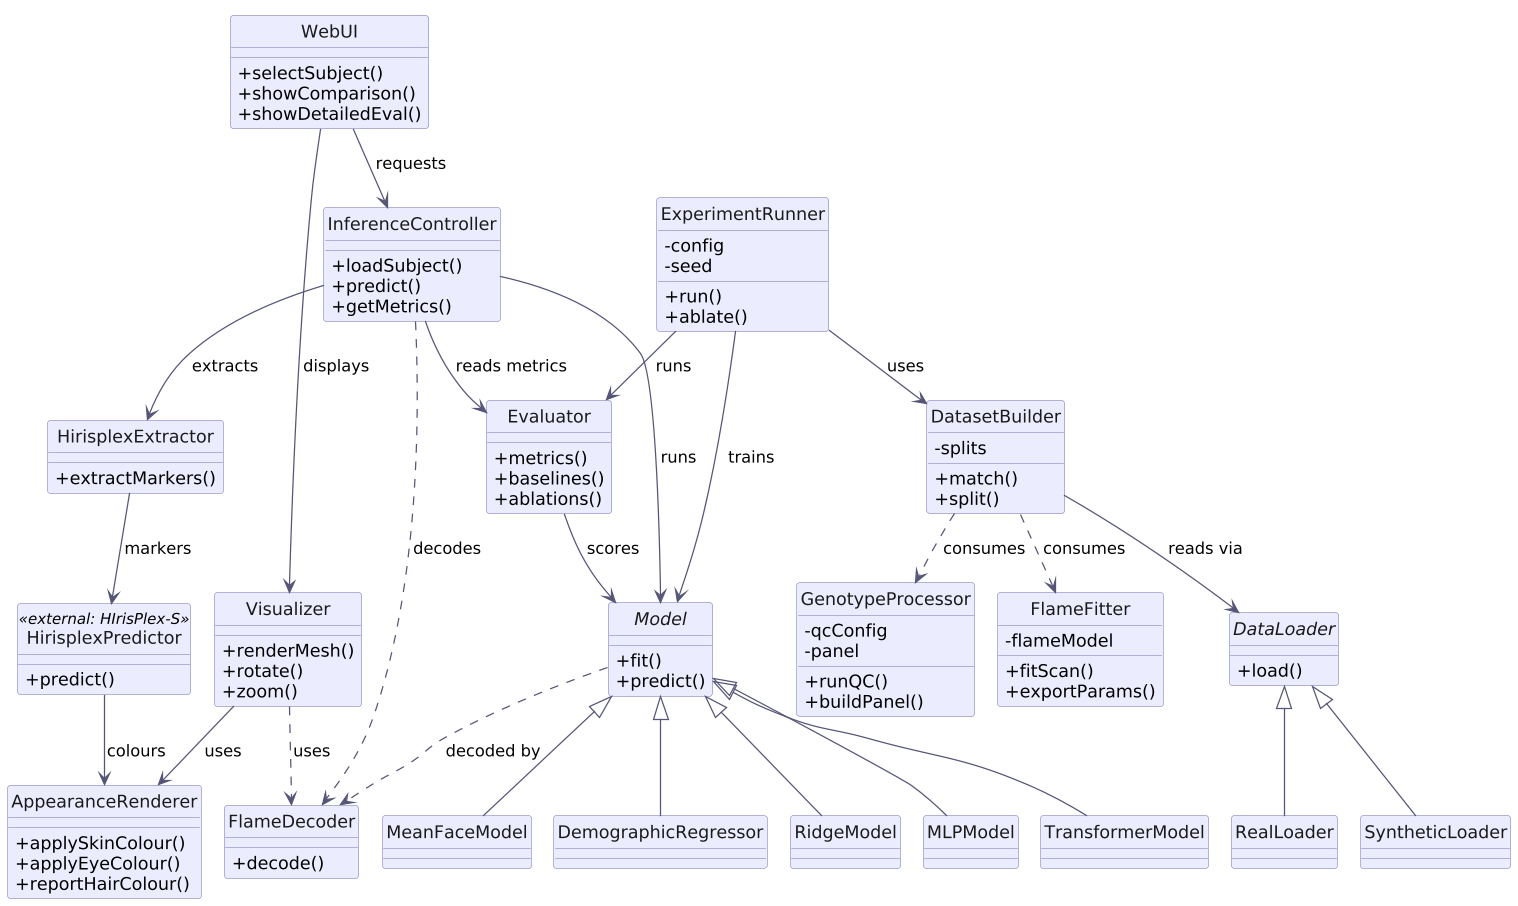

The diagram above was rendered by PlantUML. Its source (embedded in the PNG):
@startuml
!pragma layout smetana
skinparam dpi 120
skinparam shadowing false
skinparam classBackgroundColor #ECECFF
skinparam classBorderColor #8A8ABF
skinparam classArrowColor #555577
skinparam classFontColor #1a1a1a
skinparam stereotypeCBackgroundColor #ECECFF
hide circle
skinparam classAttributeIconSize 0

class WebUI {
+selectSubject()
+showComparison()
+showDetailedEval()
}
class Visualizer {
+renderMesh()
+rotate()
+zoom()
}
class InferenceController {
+loadSubject()
+predict()
+getMetrics()
}
class ExperimentRunner {
-config
-seed
+run()
+ablate()
}
class Evaluator {
+metrics()
+baselines()
+ablations()
}
class DatasetBuilder {
-splits
+match()
+split()
}
class GenotypeProcessor {
-qcConfig
-panel
+runQC()
+buildPanel()
}
class FlameFitter {
-flameModel
+fitScan()
+exportParams()
}
interface DataLoader {
+load()
}
class RealLoader
class SyntheticLoader

interface Model {
+fit()
+predict()
}
class MeanFaceModel
class DemographicRegressor
class RidgeModel
class MLPModel
class TransformerModel
class FlameDecoder {
+decode()
}

class HirisplexExtractor {
+extractMarkers()
}
class HirisplexPredictor <<external: HIrisPlex-S>> {
+predict()
}
class AppearanceRenderer {
+applySkinColour()
+applyEyeColour()
+reportHairColour()
}

WebUI --> Visualizer : displays
WebUI --> InferenceController : requests
ExperimentRunner --> DatasetBuilder : uses
ExperimentRunner --> Model : trains
ExperimentRunner --> Evaluator : runs
DatasetBuilder ..> GenotypeProcessor : consumes
DatasetBuilder ..> FlameFitter : consumes
DatasetBuilder --> DataLoader : reads via
DataLoader <|-- RealLoader
DataLoader <|-- SyntheticLoader
Model <|-- MeanFaceModel
Model <|-- DemographicRegressor
Model <|-- RidgeModel
Model <|-- MLPModel
Model <|-- TransformerModel
Evaluator --> Model : scores
Model ..> FlameDecoder : decoded by
InferenceController --> Model : runs
InferenceController ..> FlameDecoder : decodes
InferenceController --> Evaluator : reads metrics
InferenceController --> HirisplexExtractor : extracts
HirisplexExtractor --> HirisplexPredictor : markers
HirisplexPredictor --> AppearanceRenderer : colours
Visualizer --> AppearanceRenderer : uses
Visualizer ..> FlameDecoder : uses
@enduml